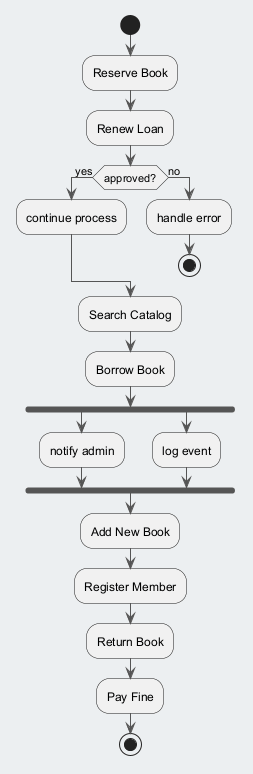

The diagram above was rendered by PlantUML. Its source (embedded in the PNG):
@startuml
skinparam backgroundColor #ECEFF1
skinparam classBackgroundColor #FFFFFF
skinparam classBorderColor #455A64
skinparam ArrowColor #555555
start
:Reserve Book;
:Renew Loan;
if (approved?) then (yes)
:continue process;
else (no)
:handle error;
stop
endif
:Search Catalog;
:Borrow Book;
fork
:notify admin;
fork again
:log event;
end fork
:Add New Book;
:Register Member;
:Return Book;
:Pay Fine;
stop
@enduml